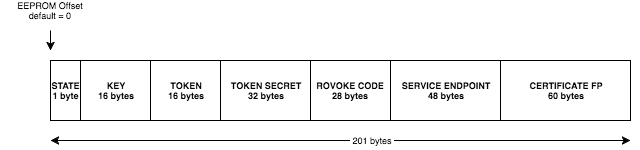

The diagram above was exported from draw.io. Its source (the exported page's mxGraphModel, read from the mxfile embedded in the PNG):
<mxGraphModel dx="790" dy="413" grid="1" gridSize="10" guides="1" tooltips="1" connect="1" arrows="1" fold="1" page="1" pageScale="1" pageWidth="850" pageHeight="1100" background="#ffffff" math="0" shadow="0">
  <root>
    <mxCell id="0" />
    <mxCell id="1" parent="0" />
    <mxCell id="2" value="STATE&lt;div&gt;1 byte&lt;/div&gt;" style="whiteSpace=wrap;html=1;fontSize=9;fontStyle=1" vertex="1" parent="1">
      <mxGeometry x="120" y="160" width="30" height="60" as="geometry" />
    </mxCell>
    <mxCell id="3" value="KEY&lt;div&gt;16 bytes&lt;/div&gt;" style="whiteSpace=wrap;html=1;fontSize=9;fontStyle=1" vertex="1" parent="1">
      <mxGeometry x="150" y="160" width="70" height="60" as="geometry" />
    </mxCell>
    <mxCell id="4" value="TOKEN SECRET&lt;div&gt;&lt;div&gt;32 bytes&lt;/div&gt;&lt;/div&gt;" style="whiteSpace=wrap;html=1;fontSize=9;fontStyle=1" vertex="1" parent="1">
      <mxGeometry x="290" y="160" width="90" height="60" as="geometry" />
    </mxCell>
    <mxCell id="5" value="TOKEN&lt;div&gt;16 bytes&lt;/div&gt;" style="whiteSpace=wrap;html=1;fontSize=9;fontStyle=1" vertex="1" parent="1">
      <mxGeometry x="220" y="160" width="70" height="60" as="geometry" />
    </mxCell>
    <mxCell id="6" value="&lt;div&gt;ROVOKE CODE&lt;br&gt;28 bytes&lt;/div&gt;" style="whiteSpace=wrap;html=1;fontSize=9;fontStyle=1" vertex="1" parent="1">
      <mxGeometry x="380" y="160" width="80" height="60" as="geometry" />
    </mxCell>
    <mxCell id="7" value="&lt;div&gt;SERVICE ENDPOINT&lt;br&gt;48 bytes&lt;/div&gt;" style="whiteSpace=wrap;html=1;fontSize=9;fontStyle=1" vertex="1" parent="1">
      <mxGeometry x="460" y="160" width="110" height="60" as="geometry" />
    </mxCell>
    <mxCell id="8" value="&lt;div&gt;CERTIFICATE FP&lt;br&gt;60 bytes&lt;/div&gt;" style="whiteSpace=wrap;html=1;fontSize=9;fontStyle=1" vertex="1" parent="1">
      <mxGeometry x="570" y="160" width="130" height="60" as="geometry" />
    </mxCell>
    <mxCell id="12" value="" style="endArrow=classic;startArrow=classic;html=1;fontSize=9;" edge="1" parent="1">
      <mxGeometry width="50" height="50" relative="1" as="geometry">
        <mxPoint x="120" y="240" as="sourcePoint" />
        <mxPoint x="700" y="240" as="targetPoint" />
      </mxGeometry>
    </mxCell>
    <mxCell id="13" value="&amp;nbsp;201 bytes&amp;nbsp;" style="text;html=1;resizable=0;points=[];align=center;verticalAlign=middle;labelBackgroundColor=#ffffff;fontSize=9;" vertex="1" connectable="0" parent="12">
      <mxGeometry x="0.1069" y="-4" relative="1" as="geometry">
        <mxPoint y="-5" as="offset" />
      </mxGeometry>
    </mxCell>
    <mxCell id="14" value="" style="endArrow=classic;html=1;fontSize=9;" edge="1" parent="1">
      <mxGeometry width="50" height="50" relative="1" as="geometry">
        <mxPoint x="120" y="130" as="sourcePoint" />
        <mxPoint x="120" y="150" as="targetPoint" />
      </mxGeometry>
    </mxCell>
    <mxCell id="15" value="EEPROM Offset&lt;div&gt;default = 0&lt;/div&gt;" style="text;html=1;strokeColor=none;fillColor=none;align=center;verticalAlign=middle;whiteSpace=wrap;fontSize=9;" vertex="1" parent="1">
      <mxGeometry x="70" y="100" width="100" height="20" as="geometry" />
    </mxCell>
  </root>
</mxGraphModel>